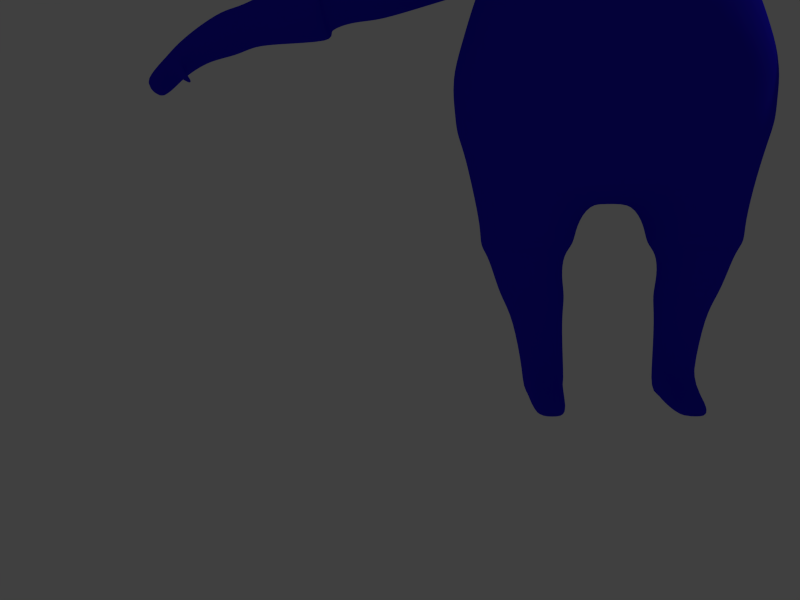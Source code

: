 # Source: boy.blend  (saved by Blender 2.71.0; exported with 4.5.12 LTS)
import bpy
from mathutils import Matrix  # noqa: F401  (used for matrix-valued properties, if any)

bpy.ops.wm.read_factory_settings(use_empty=True)
scene = bpy.context.scene
scene.name = 'Scene'

# ---- collections
col_collection_1 = bpy.data.collections.new('Collection 1'); scene.collection.children.link(col_collection_1)

# ---- materials (node trees are filled in below, after node groups)
mat_material = bpy.data.materials.new('Material')
mat_material.alpha_threshold = 0.0
mat_material.use_transparent_shadow = False
mat_material.diffuse_color = (0.0226, 0.01197, 0.8, 1.0)
mat_material.roughness = 0.5
mat_material.line_color = (0.0, 0.0, 0.0, 1.0)

# ---- material node trees

# ---- world
world_world = bpy.data.worlds.new('World'); scene.world = world_world
world_world.color = (0.05088, 0.05088, 0.05088)
world_world.use_sun_shadow = False
world_world.sun_shadow_jitter_overblur = 0.0
world_world.cycles.sampling_method = 'MANUAL'
world_world.cycles.sample_map_resolution = 256
world_world.light_settings.ao_factor = 2.0

# ---- cameras
cam_camera = bpy.data.cameras.new('Camera')
cam_camera.clip_end = 100.0
cam_camera.lens = 35.0
cam_camera.sensor_width = 32.0
cam_camera.sensor_height = 18.0
cam_camera.ortho_scale = 7.314
cam_camera.show_passepartout = False
cam_camera.show_safe_areas = True
cam_camera.dof.focus_distance = 0.0
cam_camera.dof.aperture_fstop = 128.0

# ---- lights
light_lamp = bpy.data.lights.new('Lamp', 'POINT')
light_lamp.transmission_factor = 0.0
light_lamp.cutoff_distance = 30.0
light_lamp.energy = 100.0
light_lamp.shadow_buffer_clip_start = 1.001
light_lamp.shadow_soft_size = 0.1
light_lamp.shadow_maximum_resolution = 0.006
light_lamp.use_absolute_resolution = True
light_lamp.cycles.use_multiple_importance_sampling = False

# ---- meshes
me_cylinder = bpy.data.meshes.new('Cylinder')
me_cylinder.from_pydata([(0.8259, 0.8805, 2.521), (0.8092, -0.8526, 2.549), (0.8092, 0.7675, 4.169), (0.8092, -0.8526, 4.169), (0.0, 0.9495, 4.351), (0.9912, 0.9495, 3.359), (0.0, 1.023, 2.359), (0.9912, -0.04256, 4.351), (0.9912, -1.035, 3.359), (1.001, 0.08863, 2.373), (0.0, -0.9606, 4.351), (0.0, -1.01, 2.367), (0.0, 1.36, 3.359), (1.427, -0.0395, 3.367), (0.0, -1.404, 3.359), (0.0, -0.08762, 1.989), (0.0, -0.04256, 4.729), (0.4318, 0.9012, 4.303), (0.9429, 0.9012, 2.926), (0.9429, -0.4752, 4.303), (0.9429, -0.9863, 2.926), (0.9578, 0.4511, 2.398), (0.4318, -0.9616, 2.415), (0.9429, 0.9012, 3.792), (0.4581, 0.9998, 2.387), (0.9429, 0.3901, 4.303), (0.9429, -0.9863, 3.792), (0.9429, -0.4752, 2.415), (0.4318, -0.9122, 4.303), (0.0, 1.164, 2.789), (0.0, 1.239, 3.929), (0.5693, 1.239, 3.359), (1.281, -0.04256, 2.789), (1.281, -0.04256, 3.929), (1.281, 0.5276, 3.359), (1.281, -0.6127, 3.359), (0.0, -1.283, 2.789), (0.0, -1.324, 3.929), (0.5693, -1.283, 3.359), (0.6067, -0.1004, 2.135), (0.0, -0.6127, 2.11), (0.5693, -0.04256, 4.608), (0.0, -0.6127, 4.592), (0.0, 0.5276, 4.641), (0.5323, 1.068, 2.833), (1.185, -0.5757, 2.833), (0.5323, 1.144, 3.885), (1.185, 0.4906, 2.833), (1.185, 0.4906, 3.885), (1.185, -0.5757, 3.885), (0.5323, -1.188, 2.833), (0.5323, -1.229, 3.885), (0.5255, -0.5757, 2.206), (0.5255, -0.5757, 4.496), (0.5255, 0.4906, 4.545), (0.8751, -0.9284, 3.393), (0.0, -1.339, 3.393), (0.8324, -0.8801, 3.767), (0.0, -1.218, 3.886), (0.5026, -1.218, 3.393), (0.4699, -1.123, 3.848), (0.5849, 0.4723, -2.314), (0.6441, 0.4469, -1.785), (0.7258, 0.4396, -2.314), (0.8184, 0.3906, -1.785), (0.7841, 0.3607, -2.314), (0.8905, 0.2949, -1.785), (0.7512, 0.2819, -2.314), (0.8184, 0.1592, -1.785), (0.5849, 0.2492, -2.314), (0.6441, 0.1029, -1.785), (0.4186, 0.2819, -2.314), (0.4699, 0.1592, -1.785), (0.3857, 0.3607, -2.314), (0.3978, 0.2949, -1.785), (0.444, 0.4396, -2.314), (0.4699, 0.3906, -1.785), (0.6807, 0.438, -1.601), (0.9069, 0.373, -1.601), (1.001, 0.262, -1.601), (0.9069, 0.1052, -1.601), (0.6807, 0.04029, -1.601), (0.4545, 0.1052, -1.601), (0.3608, 0.262, -1.601), (0.4545, 0.373, -1.601), (0.7301, 0.4254, -1.42), (0.9654, 0.349, -1.42), (1.063, 0.2044, -1.42), (0.9654, 0.01977, -1.42), (0.7301, -0.0567, -1.42), (0.4947, 0.01977, -1.42), (0.3972, 0.2044, -1.42), (0.4947, 0.349, -1.42), (0.7548, 0.4562, -1.214), (1.022, 0.368, -1.214), (1.133, 0.155, -1.214), (1.022, -0.05801, -1.214), (0.7548, -0.1462, -1.214), (0.4874, -0.05801, -1.214), (0.3767, 0.155, -1.214), (0.4874, 0.368, -1.214), (0.7301, 0.5327, -0.9758), (1.062, 0.4246, -0.9758), (1.2, 0.1138, -0.9758), (1.062, -0.1969, -0.9758), (0.7301, -0.3256, -0.9758), (0.3979, -0.1969, -0.9758), (0.2604, 0.1138, -0.9758), (0.3979, 0.4246, -0.9758), (0.7083, 0.6134, -0.6207), (1.12, 0.4575, -0.6075), (1.288, 0.06446, -0.5777), (1.12, -0.3286, -0.6075), (0.3077, -0.3286, -0.7515), (0.1395, 0.06446, -0.7814), (0.3077, 0.4575, -0.7515), (0.7136, -0.4914, -0.6795), (0.0, 0.6216, -0.6207), (0.0, -0.4832, -0.6795), (0.0, -0.3204, -0.7515), (0.0, 0.07269, -0.7814), (0.0, 0.4658, -0.7515), (0.7464, 0.7792, -0.2988), (1.176, 0.5194, -0.2891), (1.349, 0.05989, -0.2818), (1.233, -0.4153, -0.2875), (0.7527, -0.6713, -0.3068), (0.0, 0.8323, -0.2908), (0.0, -0.6434, -0.3112), (0.7229, 0.8014, -0.1382), (1.224, 0.5671, -0.1205), (1.418, 0.07441, -0.1124), (1.288, -0.435, -0.1187), (0.7528, -0.7095, -0.1403), (0.0, 0.8545, -0.13), (0.0, -0.6796, -0.1452), (0.7762, 0.7696, 0.04765), (1.24, 0.5829, 0.05529), (1.427, 0.07479, 0.06099), (1.302, -0.4506, 0.05656), (0.7829, -0.7336, 0.04133), (0.0, 0.8282, 0.05397), (0.0, -0.7028, 0.03784), (0.7454, 0.8288, 0.3176), (1.254, 0.6267, 0.326), (1.459, 0.07662, 0.3322), (1.322, -0.4922, 0.3273), (0.7529, -0.7986, 0.3107), (0.0, 0.8923, 0.3245), (0.0, -0.7653, 0.3068), (0.7515, 0.8644, 0.6024), (1.191, 0.653, 0.6097), (1.369, 0.07772, 0.6151), (1.25, -0.5171, 0.6109), (0.7579, -0.8376, 0.5964), (0.0, 0.9308, 0.6084), (0.0, -0.8028, 0.5931), (0.843, 1.032, 1.073), (1.105, 0.6861, 1.077), (1.211, 0.1472, 1.08), (1.14, -0.4099, 1.078), (0.8468, -0.7101, 1.069), (0.0, 1.094, 1.076), (0.0, -0.6775, 1.067), (0.7869, 1.1, 1.266), (1.051, 0.5825, 1.317), (1.116, 0.2056, 1.205), (1.117, -0.1815, 1.265), (0.8062, -0.6537, 1.243), (0.0, 1.159, 1.269), (0.0, -0.5212, 1.225), (0.7724, 1.096, 1.685), (1.006, 0.5228, 1.831), (1.025, 0.2156, 1.86), (1.047, -0.1504, 1.823), (0.7745, -0.3883, 1.683), (0.0, 1.153, 1.687), (0.0, -0.3584, 1.682), (0.6361, 1.047, 1.927), (0.7917, 0.7605, 1.914), (0.8246, 0.3357, 1.915), (0.8026, -0.1036, 1.914), (0.6373, -0.2313, 1.926), (0.0, 1.096, 1.928), (0.0, -0.2056, 1.926), (0.5622, 1.002, 2.018), (0.5994, 0.7501, 2.019), (0.6144, 0.4442, 2.019), (0.6043, 0.128, 2.019), (0.5627, 0.03925, 2.018), (0.0, 1.037, 2.019), (0.0, 0.05778, 2.017), (0.3833, 0.9877, 2.132), (0.4497, 0.8108, 2.134), (0.4626, 0.6274, 2.134), (0.4067, 0.3034, 2.145), (0.3324, 0.2166, 2.107), (0.0, 1.022, 2.132), (0.0, 0.2356, 2.116), (0.7894, -0.595, 1.414), (0.0, -0.5455, 1.42), (0.0, 1.168, 1.46), (0.7866, 1.11, 1.457), (1.011, 0.6605, 1.457), (1.058, -0.2816, 1.458), (1.329, 0.5405, 1.242), (1.329, 0.2056, 1.145), (1.329, -0.09748, 1.223), (1.337, 0.4569, 1.742), (1.337, 0.2156, 1.774), (1.337, -0.06674, 1.732), (1.329, 0.5934, 1.46), (1.329, -0.1968, 1.461), (3.105, 0.4374, 0.8236), (3.093, 0.2059, 0.7578), (3.103, -0.003697, 0.8106), (3.169, 0.3796, 1.16), (3.173, 0.2127, 1.182), (3.168, 0.01755, 1.153), (3.131, 0.4739, 0.9709), (3.131, -0.07235, 0.9713), (2.23, 0.5474, 1.215), (2.216, 0.5008, 1.026), (2.254, 0.4271, 1.459), (2.21, 0.2057, 0.9413), (2.215, -0.06136, 1.009), (2.253, -0.03428, 1.451), (2.256, 0.2145, 1.487), (2.23, -0.1489, 1.216), (2.055, 0.5368, 1.047), (2.054, -0.09412, 1.028), (2.09, 0.2155, 1.565), (2.066, -0.1923, 1.26), (2.066, 0.5891, 1.26), (2.088, 0.4541, 1.534), (2.049, 0.2057, 0.9516), (2.088, -0.06372, 1.524), (2.4, 0.5133, 1.17), (2.425, 0.405, 1.389), (2.378, 0.2058, 0.9236), (2.425, -0.0102, 1.381), (2.385, 0.4713, 0.9996), (2.384, -0.03458, 0.9846), (2.427, 0.2137, 1.414), (2.4, -0.1133, 1.17), (2.595, 0.536, 1.116), (2.627, 0.4197, 1.35), (2.566, 0.2058, 0.8516), (2.626, -0.02623, 1.342), (2.575, 0.4909, 0.9331), (2.573, -0.05241, 0.9171), (2.63, 0.2142, 1.377), (2.595, -0.137, 1.116), (1.697, 0.5413, 1.142), (1.697, -0.0982, 1.123), (1.718, 0.2156, 1.669), (1.703, -0.1977, 1.359), (1.703, 0.5943, 1.359), (1.718, 0.4575, 1.637), (1.695, 0.2056, 1.046), (1.717, -0.06739, 1.628), (1.486, 0.529, 1.197), (1.486, -0.08703, 1.178), (1.5, 0.2153, 1.732), (1.489, -0.1829, 1.417), (1.489, 0.5801, 1.417), (1.5, 0.4483, 1.699), (1.485, 0.2057, 1.1), (1.5, -0.05735, 1.69), (0.5849, 0.4887, -2.561), (0.7258, 0.4561, -2.561), (0.7841, 0.3772, -2.561), (0.7512, 0.2983, -2.561), (0.5849, 0.2657, -2.561), (0.4186, 0.2983, -2.561), (0.3857, 0.3772, -2.561), (0.444, 0.4561, -2.561), (0.7335, -0.4957, -2.532), (0.5924, -0.5262, -2.534), (0.4518, -0.4957, -2.532), (0.7258, -0.5031, -2.623), (0.5846, -0.5336, -2.625), (0.444, -0.5031, -2.623), (3.281, 0.4129, 0.7907), (3.271, 0.2059, 0.7319), (3.279, 0.01859, 0.7791), (3.339, 0.3612, 1.091), (3.342, 0.2121, 1.111), (3.338, 0.03759, 1.085), (3.304, 0.4455, 0.9223), (3.304, -0.04277, 0.9227), (3.426, 0.4332, 0.7276), (3.415, 0.2059, 0.6631), (3.424, 0.0001197, 0.7149), (3.49, 0.3764, 1.058), (3.494, 0.2126, 1.079), (3.489, 0.02099, 1.051), (3.452, 0.4691, 0.8723), (3.452, -0.06728, 0.8727), (3.67, 0.392, 0.6736), (3.661, 0.206, 0.6245), (3.668, 0.03755, 0.6639), (3.722, 0.3456, 0.9246), (3.725, 0.2115, 0.941), (3.721, 0.05462, 0.9197), (3.691, 0.4214, 0.7836), (3.691, -0.01763, 0.7839), (3.86, 0.392, 0.5683), (3.85, 0.206, 0.5268), (3.858, 0.03755, 0.5601), (3.911, 0.3456, 0.78), (3.915, 0.2115, 0.7938), (3.911, 0.05462, 0.7759), (3.88, 0.4214, 0.661), (3.88, -0.01763, 0.6613), (4.019, 0.3913, 0.4302), (4.01, 0.2052, 0.4006), (4.018, 0.03794, 0.429), (4.082, 0.3449, 0.5976), (4.087, 0.2113, 0.6106), (4.081, 0.054, 0.5946), (4.045, 0.4214, 0.5061), (4.045, -0.01763, 0.5062), (4.151, 0.3913, 0.3173), (4.142, 0.2052, 0.2957), (4.149, 0.03794, 0.3177), (4.214, 0.3449, 0.4439), (4.219, 0.2113, 0.4543), (4.213, 0.054, 0.4417), (4.194, 0.3951, 0.3787), (4.193, 0.01423, 0.3772), (4.194, 0.2087, 0.375), (4.023, 0.05421, 0.6489), (4.028, 0.2114, 0.6642), (3.963, 0.03781, 0.4804), (3.989, -0.01763, 0.5592), (3.965, 0.3915, 0.4838), (3.956, 0.2055, 0.4527), (4.024, 0.3452, 0.652), (3.989, 0.4214, 0.559), (3.83, 0.07355, 0.4612), (3.825, 0.02154, 0.4816), (3.841, -0.008921, 0.5108), (3.88, 0.01086, 0.4452), (3.881, -0.008921, 0.4732), (3.869, 0.07337, 0.4339), (3.758, 0.01239, 0.3852), (3.749, -0.009581, 0.3988), (3.763, -0.02317, 0.4072), (3.783, -0.01886, 0.3759), (3.781, -0.02776, 0.3915), (3.775, 0.01142, 0.3731), (0.9752, 0.5228, 1.838), (1.065, 0.2231, 1.929), (1.028, -0.1504, 1.828), (1.39, 0.4569, 1.732), (1.456, 0.223, 1.828), (1.39, -0.06674, 1.722), (1.66, 0.2227, 1.777), (1.594, 0.4483, 1.681), (1.593, -0.05735, 1.672), (1.047, 0.03633, 1.903), (1.424, 0.07814, 1.799), (1.628, 0.08268, 1.749), (1.021, 0.3729, 1.908), (1.424, 0.34, 1.804), (1.628, 0.3355, 1.754), (2.515, 0.6424, 1.105), (2.561, 0.4889, 1.415), (2.474, 0.2062, 0.7568), (2.559, -0.1002, 1.404), (2.486, 0.5829, 0.8643), (2.484, -0.1348, 0.8431), (2.565, 0.2174, 1.45), (2.515, -0.2465, 1.106), (2.691, 0.122, 1.404), (2.678, 0.2515, 1.393), (2.679, 0.1965, 1.654), (2.853, 0.2423, 1.393), (2.69, 0.1246, 1.323), (2.675, 0.2541, 1.323), (2.845, 0.2367, 1.257), (2.908, 0.1318, 1.318), (2.896, 0.2458, 1.31), (2.897, 0.1974, 1.532), (3.048, 0.2377, 1.287), (2.906, 0.1341, 1.24), (2.893, 0.2482, 1.24), (3.043, 0.2328, 1.182), (3.099, 0.1355, 1.231), (3.086, 0.2436, 1.224), (3.088, 0.1977, 1.434), (3.231, 0.236, 1.202), (3.097, 0.1377, 1.157), (3.084, 0.2458, 1.157), (3.226, 0.2313, 1.103), (0.7424, 0.5383, -1.128), (1.071, 0.4282, -1.128), (0.414, 0.4282, -1.128), (1.207, 0.1346, -1.128), (1.071, -0.159, -1.128), (0.7424, -0.2806, -1.128), (0.414, -0.159, -1.128), (0.278, 0.1346, -1.128)], [], [(44, 18, 0, 24), (45, 20, 1, 27), (46, 23, 5, 31), (47, 32, 9, 21), (48, 33, 13, 34), (49, 26, 8, 35), (50, 36, 11, 22), (14, 38, 59, 56), (38, 8, 55, 59), (52, 39, 9, 27), (53, 41, 16, 42), (54, 17, 4, 43), (29, 44, 24, 6), (12, 31, 44, 29), (31, 5, 18, 44), (32, 45, 27, 9), (13, 35, 45, 32), (35, 8, 20, 45), (30, 46, 31, 12), (4, 17, 46, 30), (17, 2, 23, 46), (18, 47, 21, 0), (5, 34, 47, 18), (34, 13, 32, 47), (23, 48, 34, 5), (2, 25, 48, 23), (25, 7, 33, 48), (33, 49, 35, 13), (7, 19, 49, 33), (19, 3, 26, 49), (20, 50, 22, 1), (8, 38, 50, 20), (38, 14, 36, 50), (8, 26, 57, 55), (3, 28, 51, 26), (28, 10, 37, 51), (51, 37, 58, 60), (22, 52, 27, 1), (11, 40, 52, 22), (40, 15, 39, 52), (28, 53, 42, 10), (3, 19, 53, 28), (19, 7, 41, 53), (41, 54, 43, 16), (7, 25, 54, 41), (25, 2, 17, 54), (60, 58, 56, 59), (57, 60, 59, 55), (26, 51, 60, 57), (194, 21, 9, 195), (21, 194, 193, 0), (39, 196, 195, 9), (196, 39, 15, 198), (24, 192, 197, 6), (61, 62, 64, 63), (63, 64, 66, 65), (65, 66, 68, 67), (67, 68, 70, 69), (69, 70, 72, 71), (71, 72, 74, 73), (73, 74, 76, 75), (75, 76, 62, 61), (62, 76, 84, 77), (68, 66, 79, 80), (76, 74, 83, 84), (66, 64, 78, 79), (74, 72, 82, 83), (64, 62, 77, 78), (72, 70, 81, 82), (70, 68, 80, 81), (83, 82, 90, 91), (78, 77, 85, 86), (77, 84, 92, 85), (80, 79, 87, 88), (82, 81, 89, 90), (84, 83, 91, 92), (79, 78, 86, 87), (81, 80, 88, 89), (92, 91, 99, 100), (87, 86, 94, 95), (89, 88, 96, 97), (91, 90, 98, 99), (86, 85, 93, 94), (85, 92, 100, 93), (88, 87, 95, 96), (90, 89, 97, 98), (397, 396, 101, 102), (396, 398, 108, 101), (400, 399, 103, 104), (402, 401, 105, 106), (398, 403, 107, 108), (399, 397, 102, 103), (401, 400, 104, 105), (403, 402, 106, 107), (103, 102, 110, 111), (107, 106, 113, 114), (102, 101, 109, 110), (101, 108, 115, 109), (104, 103, 111, 112), (108, 107, 114, 115), (110, 109, 122, 123), (112, 111, 124, 125), (118, 116, 126, 128), (111, 110, 123, 124), (105, 104, 112, 116), (106, 105, 116, 113), (109, 115, 121, 117), (113, 116, 118, 119), (114, 113, 119, 120), (115, 114, 120, 121), (116, 112, 125, 126), (109, 117, 127, 122), (128, 126, 133, 135), (123, 122, 129, 130), (125, 124, 131, 132), (122, 127, 134, 129), (124, 123, 130, 131), (126, 125, 132, 133), (129, 134, 141, 136), (130, 129, 136, 137), (132, 131, 138, 139), (133, 132, 139, 140), (131, 130, 137, 138), (135, 133, 140, 142), (138, 137, 144, 145), (142, 140, 147, 149), (136, 141, 148, 143), (137, 136, 143, 144), (139, 138, 145, 146), (140, 139, 146, 147), (149, 147, 154, 156), (143, 148, 155, 150), (144, 143, 150, 151), (146, 145, 152, 153), (147, 146, 153, 154), (145, 144, 151, 152), (153, 152, 159, 160), (154, 153, 160, 161), (152, 151, 158, 159), (156, 154, 161, 163), (150, 155, 162, 157), (151, 150, 157, 158), (159, 158, 165, 166), (163, 161, 168, 170), (157, 162, 169, 164), (158, 157, 164, 165), (160, 159, 166, 167), (161, 160, 167, 168), (200, 199, 175, 177), (202, 201, 176, 171), (203, 202, 171, 172), (199, 204, 174, 175), (174, 173, 180, 181), (175, 174, 181, 182), (173, 172, 179, 180), (177, 175, 182, 184), (171, 176, 183, 178), (172, 171, 178, 179), (180, 179, 186, 187), (184, 182, 189, 191), (178, 183, 190, 185), (179, 178, 185, 186), (181, 180, 187, 188), (182, 181, 188, 189), (185, 190, 197, 192), (186, 185, 192, 193), (188, 187, 194, 195), (189, 188, 195, 196), (187, 186, 193, 194), (191, 189, 196, 198), (170, 168, 199, 200), (164, 169, 201, 202), (165, 164, 202, 203), (168, 167, 204, 199), (172, 173, 209, 208), (165, 203, 211, 205), (174, 204, 212, 210), (166, 165, 205, 206), (173, 174, 210, 209), (203, 172, 208, 211), (204, 167, 207, 212), (167, 166, 206, 207), (371, 367, 219, 213), (367, 368, 216, 219), (372, 369, 214, 215), (373, 370, 218, 217), (374, 372, 215, 220), (369, 371, 213, 214), (370, 374, 220, 218), (368, 373, 217, 216), (229, 233, 221, 222), (233, 234, 223, 221), (230, 235, 224, 225), (231, 236, 226, 227), (232, 230, 225, 228), (235, 229, 222, 224), (236, 232, 228, 226), (234, 231, 227, 223), (253, 257, 233, 229), (257, 258, 234, 233), (254, 259, 235, 230), (255, 260, 236, 231), (256, 254, 230, 232), (259, 253, 229, 235), (260, 256, 232, 236), (258, 255, 231, 234), (222, 221, 237, 241), (221, 223, 238, 237), (225, 224, 239, 242), (227, 226, 240, 243), (228, 225, 242, 244), (224, 222, 241, 239), (226, 228, 244, 240), (223, 227, 243, 238), (241, 237, 245, 249), (237, 238, 246, 245), (242, 239, 247, 250), (243, 240, 248, 251), (244, 242, 250, 252), (239, 241, 249, 247), (240, 244, 252, 248), (238, 243, 251, 246), (261, 265, 257, 253), (265, 266, 258, 257), (262, 267, 259, 254), (263, 268, 260, 255), (264, 262, 254, 256), (267, 261, 253, 259), (268, 264, 256, 260), (266, 263, 255, 258), (205, 211, 265, 261), (211, 208, 266, 265), (207, 206, 267, 262), (209, 210, 268, 263), (212, 207, 262, 264), (206, 205, 261, 267), (210, 212, 264, 268), (208, 209, 263, 266), (65, 67, 272, 271), (73, 75, 276, 275), (75, 61, 269, 276), (63, 65, 271, 270), (71, 73, 275, 274), (61, 63, 270, 269), (274, 273, 281, 282), (71, 274, 282, 279), (278, 279, 282, 281), (277, 278, 281, 280), (69, 71, 279, 278), (272, 67, 277, 280), (273, 272, 280, 281), (67, 69, 278, 277), (272, 273, 274, 275, 271), (270, 271, 275, 276, 269), (220, 215, 285, 290), (214, 213, 283, 284), (218, 220, 290, 288), (216, 217, 287, 286), (213, 219, 289, 283), (219, 216, 286, 289), (215, 214, 284, 285), (217, 218, 288, 287), (290, 285, 293, 298), (284, 283, 291, 292), (288, 290, 298, 296), (286, 287, 295, 294), (283, 289, 297, 291), (289, 286, 294, 297), (285, 284, 292, 293), (287, 288, 296, 295), (297, 294, 302, 305), (293, 292, 300, 301), (295, 296, 304, 303), (298, 293, 301, 306), (292, 291, 299, 300), (296, 298, 306, 304), (294, 295, 303, 302), (291, 297, 305, 299), (304, 306, 314, 312), (302, 303, 311, 310), (299, 305, 313, 307), (305, 302, 310, 313), (301, 300, 308, 309), (303, 304, 312, 311), (306, 301, 309, 314), (300, 299, 307, 308), (333, 332, 320, 319), (335, 334, 317, 322), (337, 336, 315, 316), (332, 335, 322, 320), (338, 333, 319, 318), (336, 339, 321, 315), (339, 338, 318, 321), (334, 337, 316, 317), (315, 321, 329, 323), (321, 318, 326, 329), (317, 316, 324, 325), (319, 320, 328, 327), (322, 317, 325, 330), (316, 315, 323, 324), (320, 322, 330, 328), (318, 319, 327, 326), (323, 329, 331, 324), (329, 326, 327, 331), (331, 327, 328, 330), (324, 331, 330, 325), (311, 312, 332, 333), (308, 337, 345, 340), (308, 307, 336, 337), (312, 314, 335, 332), (310, 311, 333, 338), (307, 313, 339, 336), (313, 310, 338, 339), (314, 309, 341, 342), (341, 340, 346, 347), (343, 344, 350, 349), (337, 334, 343, 345), (309, 308, 340, 341), (335, 314, 342, 344), (334, 335, 344, 343), (348, 347, 349, 350), (347, 346, 351, 349), (344, 342, 348, 350), (345, 343, 349, 351), (342, 341, 347, 348), (340, 345, 351, 346), (192, 24, 0, 193), (364, 353, 356, 365), (361, 354, 357, 362), (362, 357, 360, 363), (365, 356, 358, 366), (353, 361, 362, 356), (356, 362, 363, 358), (352, 364, 365, 355), (355, 365, 366, 359), (249, 245, 367, 371), (245, 246, 368, 367), (250, 247, 369, 372), (251, 248, 370, 373), (252, 250, 372, 374), (247, 249, 371, 369), (248, 252, 374, 370), (246, 251, 373, 368), (378, 377, 375), (375, 377, 376), (376, 377, 378), (376, 378, 381, 380), (379, 380, 381), (375, 376, 380, 379), (378, 375, 379, 381), (385, 384, 382), (382, 384, 383), (383, 384, 385), (383, 385, 388, 387), (386, 387, 388), (382, 383, 387, 386), (385, 382, 386, 388), (392, 391, 389), (389, 391, 390), (390, 391, 392), (390, 392, 395, 394), (393, 394, 395), (389, 390, 394, 393), (392, 389, 393, 395), (363, 360, 359, 366, 358), (364, 352, 354, 361, 353), (94, 93, 396, 397), (93, 100, 398, 396), (96, 95, 399, 400), (98, 97, 401, 402), (100, 99, 403, 398), (95, 94, 397, 399), (97, 96, 400, 401), (99, 98, 402, 403)])
me_cylinder.polygons.foreach_set('use_smooth', [True] * 374)
me_cylinder.materials.append(mat_material)
me_cylinder.use_remesh_preserve_volume = False
me_cylinder.use_remesh_preserve_attributes = False
me_cylinder.use_mirror_vertex_groups = False
me_cylinder.update()

# ---- objects
ob_cylinder = bpy.data.objects.new('Cylinder', me_cylinder)
ob_lamp = bpy.data.objects.new('Lamp', light_lamp)
ob_camera = bpy.data.objects.new('Camera', cam_camera)

# ---- transforms, parenting, visibility, modifiers, constraints
ob_cylinder.location = (-0.01363, 0.3386, 1.668)
ob_cylinder.scale = (0.7115, 0.7115, 0.7115)
ob_cylinder.lineart.crease_threshold = 0.0
_m = ob_cylinder.modifiers.new('Mirror', 'MIRROR')
_m.use_clip = True
_m = ob_cylinder.modifiers.new('Subsurf', 'SUBSURF')
_m.uv_smooth = 'PRESERVE_CORNERS'
_m.quality = 2
_m.levels = 2
_m.show_only_control_edges = False
ob_lamp.location = (4.076, 1.005, 5.904)
ob_lamp.rotation_euler = (0.6503, 0.05522, 1.866)
ob_lamp.lock_rotations_4d = False
ob_lamp.empty_display_type = 'ARROWS'
ob_lamp.color = (0.0, 0.0, 0.0, 0.0)
ob_lamp.lineart.crease_threshold = 0.0
ob_camera.location = (-0.9584, -5.235, 0.6382)
ob_camera.rotation_euler = (1.55, 0.01201, 0.07085)
ob_camera.scale = (1.0, 1.0, 1.0)
ob_camera.lock_rotations_4d = False
ob_camera.empty_display_type = 'ARROWS'
ob_camera.color = (0.0, 0.0, 0.0, 0.0)
ob_camera.display_type = 'WIRE'
ob_camera.lineart.crease_threshold = 0.0

# ---- collection membership
col_collection_1.objects.link(ob_cylinder)
col_collection_1.objects.link(ob_lamp)
col_collection_1.objects.link(ob_camera)

# ---- scene / render settings (as saved in the file)
scene.camera = ob_camera
scene.frame_start = 1; scene.frame_end = 250; scene.frame_set(102)
scene.render.engine = 'BLENDER_EEVEE_NEXT'
scene.render.image_settings.color_mode = 'RGB'
scene.render.image_settings.compression = 90
scene.render.resolution_x = 800
scene.render.resolution_y = 600
scene.render.resolution_percentage = 50
scene.render.pixel_aspect_x = 100.0
scene.render.pixel_aspect_y = 100.0
scene.render.dither_intensity = 0.0
scene.cycles.use_denoising = False
scene.cycles.samples = 10
scene.cycles.sampling_pattern = 'TABULATED_SOBOL'
scene.cycles.light_sampling_threshold = 0.0
scene.cycles.use_adaptive_sampling = False
scene.cycles.use_light_tree = False
scene.cycles.blur_glossy = 0.0
scene.cycles.volume_bounces = 1
scene.cycles.pixel_filter_type = 'GAUSSIAN'
scene.cycles.sample_clamp_indirect = 0.0
scene.view_settings.view_transform = 'Standard'
bpy.context.view_layer.update()
